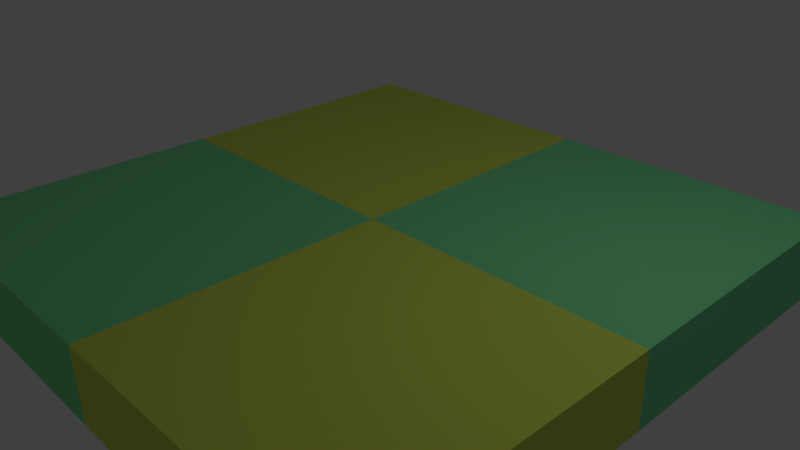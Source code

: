 # Source: tile_basic.blend  (saved by Blender 2.76.0; exported with 4.5.12 LTS)
import bpy
from mathutils import Matrix  # noqa: F401  (used for matrix-valued properties, if any)

bpy.ops.wm.read_factory_settings(use_empty=True)
scene = bpy.context.scene
scene.name = 'Scene'

# ---- collections
col_collection_1 = bpy.data.collections.new('Collection 1'); scene.collection.children.link(col_collection_1)

# ---- materials (node trees are filled in below, after node groups)
mat_checker_on = bpy.data.materials.new('Checker on')
mat_checker_on.alpha_threshold = 0.0
mat_checker_on.use_transparent_shadow = False
mat_checker_on.diffuse_color = (0.2262, 0.8, 0.3517, 1.0)
mat_checker_on.roughness = 0.5
mat_checker_on.line_color = (0.0, 0.0, 0.0, 1.0)
mat_checker_off = bpy.data.materials.new('Checker off')
mat_checker_off.alpha_threshold = 0.0
mat_checker_off.use_transparent_shadow = False
mat_checker_off.diffuse_color = (0.6729, 0.8, 0.1128, 1.0)
mat_checker_off.roughness = 0.5
mat_checker_off.line_color = (0.0, 0.0, 0.0, 1.0)

# ---- material node trees

# ---- world
world_world = bpy.data.worlds.new('World'); scene.world = world_world
world_world.color = (0.05088, 0.05088, 0.05088)
world_world.use_sun_shadow = False
world_world.sun_shadow_jitter_overblur = 0.0
world_world.cycles.sampling_method = 'MANUAL'
world_world.cycles.sample_map_resolution = 256

# ---- cameras
cam_camera = bpy.data.cameras.new('Camera')
cam_camera.clip_end = 100.0
cam_camera.lens = 35.0
cam_camera.sensor_width = 32.0
cam_camera.sensor_height = 18.0
cam_camera.ortho_scale = 7.314
cam_camera.dof.focus_distance = 0.0
cam_camera.dof.aperture_fstop = 128.0

# ---- lights
light_lamp = bpy.data.lights.new('Lamp', 'POINT')
light_lamp.transmission_factor = 0.0
light_lamp.cutoff_distance = 30.0
light_lamp.energy = 100.0
light_lamp.shadow_buffer_clip_start = 1.001
light_lamp.shadow_soft_size = 0.1
light_lamp.shadow_maximum_resolution = 0.006
light_lamp.use_absolute_resolution = True
light_lamp.cycles.use_multiple_importance_sampling = False

# ---- meshes
me_cube = bpy.data.meshes.new('Cube')
me_cube.from_pydata([(1.0, 1.0, -1.0), (1.0, -1.0, -1.0), (-1.0, -1.0, -1.0), (-1.0, 1.0, -1.0), (1.0, 1.0, 1.0), (1.0, -1.0, 1.0), (-1.0, -1.0, 1.0), (-1.0, 1.0, 1.0), (1.0, -5.96e-08, -1.0), (1.788e-07, 1.0, -1.0), (0.0, -1.0, -1.0), (-1.0, 2.98e-07, -1.0), (1.0, -5.364e-07, 1.0), (2.384e-07, 1.0, 1.0), (-5.364e-07, -1.0, 1.0), (-1.0, 1.788e-07, 1.0), (-1.49e-07, -1.788e-07, 1.0), (5.96e-08, 1.192e-07, -1.0)], [], [(17, 10, 2, 11), (16, 15, 6, 14), (13, 9, 3, 7), (4, 0, 9, 13), (11, 15, 7, 3), (2, 6, 15, 11), (8, 12, 5, 1), (10, 14, 6, 2), (1, 5, 14, 10), (0, 4, 12, 8), (12, 16, 14, 5), (4, 13, 16, 12), (13, 7, 15, 16), (9, 17, 11, 3), (0, 8, 17, 9), (8, 1, 10, 17)])
me_cube.polygons.foreach_set('material_index', [0, 0, 1, 0, 1, 0, 1, 0, 1, 0, 1, 0, 1, 1, 0, 1])
me_cube.materials.append(mat_checker_on)
me_cube.materials.append(mat_checker_off)
me_cube.use_remesh_preserve_volume = False
me_cube.use_remesh_preserve_attributes = False
me_cube.use_mirror_vertex_groups = False
me_cube.update()

# ---- objects
ob_tile = bpy.data.objects.new('tile', me_cube)
ob_lamp = bpy.data.objects.new('Lamp', light_lamp)
ob_camera = bpy.data.objects.new('Camera', cam_camera)

# ---- transforms, parenting, visibility, modifiers, constraints
ob_tile.location = (0.0, 0.0, 0.0)
ob_tile.scale = (4.0, 4.0, 0.5)
ob_tile.lock_rotations_4d = False
ob_tile.empty_display_type = 'ARROWS'
ob_tile.lineart.crease_threshold = 0.0
ob_lamp.location = (4.076, 1.005, 5.904)
ob_lamp.rotation_euler = (0.6503, 0.05522, 1.866)
ob_lamp.lock_rotations_4d = False
ob_lamp.empty_display_type = 'ARROWS'
ob_lamp.color = (0.0, 0.0, 0.0, 0.0)
ob_lamp.lineart.crease_threshold = 0.0
ob_camera.location = (7.481, -6.508, 5.344)
ob_camera.rotation_euler = (1.109, 0.01082, 0.8149)
ob_camera.lock_rotations_4d = False
ob_camera.empty_display_type = 'ARROWS'
ob_camera.color = (0.0, 0.0, 0.0, 0.0)
ob_camera.display_type = 'WIRE'
ob_camera.lineart.crease_threshold = 0.0

# ---- collection membership
col_collection_1.objects.link(ob_tile)
col_collection_1.objects.link(ob_lamp)
col_collection_1.objects.link(ob_camera)

# ---- scene / render settings (as saved in the file)
scene.camera = ob_camera
scene.frame_start = 1; scene.frame_end = 250; scene.frame_set(1)
scene.render.engine = 'BLENDER_EEVEE_NEXT'
scene.render.resolution_percentage = 50
scene.render.dither_intensity = 0.0
scene.cycles.use_denoising = False
scene.cycles.samples = 10
scene.cycles.sampling_pattern = 'TABULATED_SOBOL'
scene.cycles.light_sampling_threshold = 0.0
scene.cycles.use_adaptive_sampling = False
scene.cycles.use_light_tree = False
scene.cycles.blur_glossy = 0.0
scene.cycles.pixel_filter_type = 'GAUSSIAN'
scene.cycles.sample_clamp_indirect = 0.0
scene.view_settings.view_transform = 'Standard'
bpy.context.view_layer.update()
